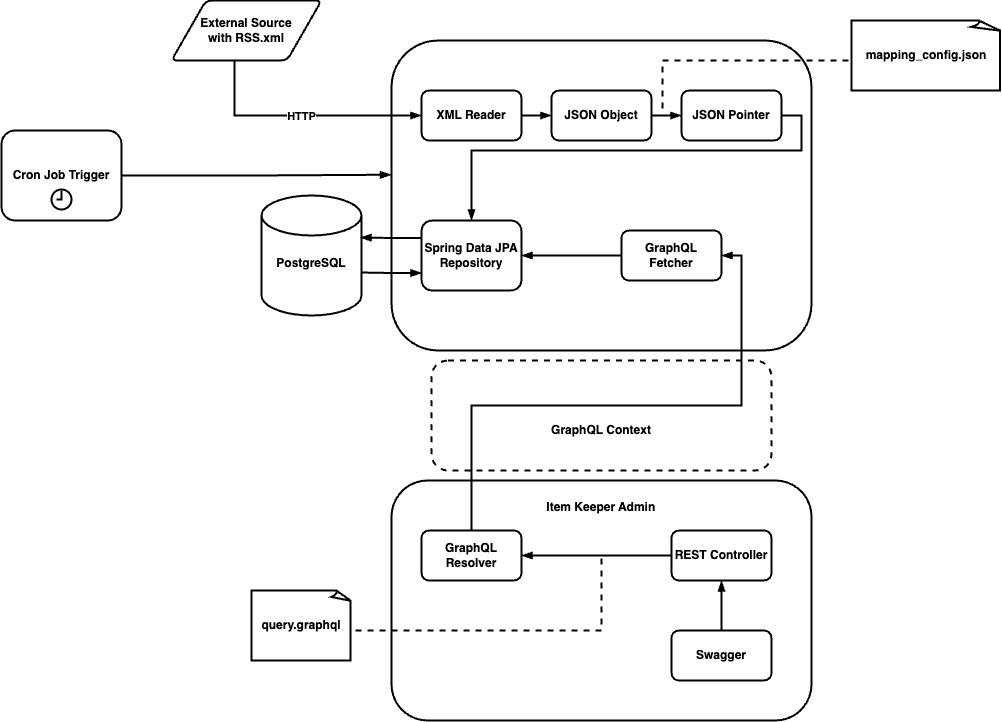

The diagram above was exported from draw.io. Its source (the exported page's mxGraphModel, read from the mxfile embedded in the PNG):
<mxGraphModel dx="2110" dy="856" grid="1" gridSize="10" guides="1" tooltips="1" connect="1" arrows="1" fold="1" page="1" pageScale="1" pageWidth="827" pageHeight="1169" math="0" shadow="0">
  <root>
    <mxCell id="0" />
    <mxCell id="1" parent="0" />
    <mxCell id="XGxnjGobT4HnJy-b3B7H-6" value="&lt;div style=&quot;text-align: center;&quot;&gt;&lt;b style=&quot;background-color: initial;&quot;&gt;&amp;nbsp; &amp;nbsp; &amp;nbsp; &amp;nbsp; &amp;nbsp; &amp;nbsp; &amp;nbsp; &amp;nbsp; &amp;nbsp; &amp;nbsp; &amp;nbsp; &amp;nbsp; &amp;nbsp; &amp;nbsp; &amp;nbsp; &amp;nbsp; &amp;nbsp; &amp;nbsp; &amp;nbsp; &amp;nbsp; &amp;nbsp; &amp;nbsp; &amp;nbsp; &amp;nbsp; &amp;nbsp; &amp;nbsp;Item Keeper&lt;/b&gt;&lt;/div&gt;&lt;b&gt;&lt;br&gt;&lt;br&gt;&lt;br&gt;&lt;br&gt;&lt;br&gt;&lt;br&gt;&lt;br&gt;&lt;br&gt;&lt;br&gt;&lt;br&gt;&lt;br&gt;&lt;br&gt;&lt;br&gt;&lt;/b&gt;" style="rounded=1;whiteSpace=wrap;html=1;align=left;strokeWidth=2;" vertex="1" parent="1">
      <mxGeometry x="310" y="80" width="420" height="310" as="geometry" />
    </mxCell>
    <mxCell id="XGxnjGobT4HnJy-b3B7H-7" value="&lt;b&gt;External Source &lt;br&gt;with RSS.xml&lt;/b&gt;" style="shape=parallelogram;html=1;strokeWidth=2;perimeter=parallelogramPerimeter;whiteSpace=wrap;rounded=1;arcSize=12;size=0.23;" vertex="1" parent="1">
      <mxGeometry x="90" y="40" width="150" height="60" as="geometry" />
    </mxCell>
    <mxCell id="XGxnjGobT4HnJy-b3B7H-8" value="" style="endArrow=blockThin;html=1;rounded=0;entryX=0;entryY=0.5;entryDx=0;entryDy=0;strokeWidth=2;endFill=1;" edge="1" parent="1" target="XGxnjGobT4HnJy-b3B7H-12">
      <mxGeometry relative="1" as="geometry">
        <mxPoint x="153" y="100" as="sourcePoint" />
        <mxPoint x="153" y="170" as="targetPoint" />
        <Array as="points">
          <mxPoint x="153" y="155" />
        </Array>
      </mxGeometry>
    </mxCell>
    <mxCell id="XGxnjGobT4HnJy-b3B7H-9" value="&lt;b&gt;HTTP&lt;/b&gt;" style="edgeLabel;resizable=0;html=1;;align=center;verticalAlign=middle;" connectable="0" vertex="1" parent="XGxnjGobT4HnJy-b3B7H-8">
      <mxGeometry relative="1" as="geometry" />
    </mxCell>
    <mxCell id="XGxnjGobT4HnJy-b3B7H-11" value="&lt;b&gt;&lt;br&gt;PostgreSQL&lt;/b&gt;" style="strokeWidth=2;html=1;shape=mxgraph.flowchart.database;whiteSpace=wrap;" vertex="1" parent="1">
      <mxGeometry x="180" y="235" width="100" height="120" as="geometry" />
    </mxCell>
    <mxCell id="XGxnjGobT4HnJy-b3B7H-14" style="edgeStyle=orthogonalEdgeStyle;rounded=0;orthogonalLoop=1;jettySize=auto;html=1;exitX=1;exitY=0.5;exitDx=0;exitDy=0;strokeWidth=2;endArrow=blockThin;endFill=1;" edge="1" parent="1" source="XGxnjGobT4HnJy-b3B7H-12" target="XGxnjGobT4HnJy-b3B7H-13">
      <mxGeometry relative="1" as="geometry" />
    </mxCell>
    <mxCell id="XGxnjGobT4HnJy-b3B7H-12" value="&lt;b&gt;XML Reader&lt;/b&gt;" style="rounded=1;whiteSpace=wrap;html=1;strokeWidth=2;" vertex="1" parent="1">
      <mxGeometry x="340" y="130" width="100" height="50" as="geometry" />
    </mxCell>
    <mxCell id="XGxnjGobT4HnJy-b3B7H-16" style="edgeStyle=orthogonalEdgeStyle;rounded=0;orthogonalLoop=1;jettySize=auto;html=1;exitX=1;exitY=0.5;exitDx=0;exitDy=0;entryX=0;entryY=0.5;entryDx=0;entryDy=0;strokeWidth=2;endArrow=blockThin;endFill=1;" edge="1" parent="1" source="XGxnjGobT4HnJy-b3B7H-13" target="XGxnjGobT4HnJy-b3B7H-15">
      <mxGeometry relative="1" as="geometry" />
    </mxCell>
    <mxCell id="XGxnjGobT4HnJy-b3B7H-13" value="&lt;b&gt;JSON Object&lt;/b&gt;" style="rounded=1;whiteSpace=wrap;html=1;strokeWidth=2;" vertex="1" parent="1">
      <mxGeometry x="470" y="130" width="100" height="50" as="geometry" />
    </mxCell>
    <mxCell id="XGxnjGobT4HnJy-b3B7H-18" style="edgeStyle=orthogonalEdgeStyle;rounded=0;orthogonalLoop=1;jettySize=auto;html=1;exitX=1;exitY=0.5;exitDx=0;exitDy=0;entryX=0.5;entryY=0;entryDx=0;entryDy=0;strokeWidth=2;endArrow=blockThin;endFill=1;" edge="1" parent="1" source="XGxnjGobT4HnJy-b3B7H-15" target="XGxnjGobT4HnJy-b3B7H-17">
      <mxGeometry relative="1" as="geometry">
        <Array as="points">
          <mxPoint x="720" y="155" />
          <mxPoint x="720" y="190" />
          <mxPoint x="390" y="190" />
        </Array>
      </mxGeometry>
    </mxCell>
    <mxCell id="XGxnjGobT4HnJy-b3B7H-15" value="&lt;b&gt;JSON Pointer&lt;/b&gt;" style="rounded=1;whiteSpace=wrap;html=1;strokeWidth=2;" vertex="1" parent="1">
      <mxGeometry x="600" y="130" width="100" height="50" as="geometry" />
    </mxCell>
    <mxCell id="XGxnjGobT4HnJy-b3B7H-22" style="edgeStyle=orthogonalEdgeStyle;rounded=0;orthogonalLoop=1;jettySize=auto;html=1;exitX=1;exitY=0.5;exitDx=0;exitDy=0;endArrow=none;endFill=0;strokeWidth=2;startArrow=blockThin;startFill=1;" edge="1" parent="1" source="XGxnjGobT4HnJy-b3B7H-17" target="XGxnjGobT4HnJy-b3B7H-21">
      <mxGeometry relative="1" as="geometry" />
    </mxCell>
    <mxCell id="XGxnjGobT4HnJy-b3B7H-17" value="&lt;b&gt;Spring Data JPA&lt;br&gt;Repository&lt;br&gt;&lt;/b&gt;" style="rounded=1;whiteSpace=wrap;html=1;strokeWidth=2;" vertex="1" parent="1">
      <mxGeometry x="340" y="260" width="100" height="70" as="geometry" />
    </mxCell>
    <mxCell id="XGxnjGobT4HnJy-b3B7H-19" style="edgeStyle=orthogonalEdgeStyle;rounded=0;orthogonalLoop=1;jettySize=auto;html=1;exitX=0;exitY=0.25;exitDx=0;exitDy=0;entryX=0.99;entryY=0.35;entryDx=0;entryDy=0;entryPerimeter=0;strokeWidth=2;endArrow=blockThin;endFill=1;" edge="1" parent="1" source="XGxnjGobT4HnJy-b3B7H-17" target="XGxnjGobT4HnJy-b3B7H-11">
      <mxGeometry relative="1" as="geometry" />
    </mxCell>
    <mxCell id="XGxnjGobT4HnJy-b3B7H-20" style="edgeStyle=orthogonalEdgeStyle;rounded=0;orthogonalLoop=1;jettySize=auto;html=1;exitX=0;exitY=0.75;exitDx=0;exitDy=0;entryX=1.01;entryY=0.642;entryDx=0;entryDy=0;entryPerimeter=0;startArrow=blockThin;startFill=1;endArrow=none;endFill=0;strokeWidth=2;" edge="1" parent="1" source="XGxnjGobT4HnJy-b3B7H-17" target="XGxnjGobT4HnJy-b3B7H-11">
      <mxGeometry relative="1" as="geometry" />
    </mxCell>
    <mxCell id="XGxnjGobT4HnJy-b3B7H-21" value="&lt;b&gt;GraphQL Fetcher&lt;/b&gt;" style="rounded=1;whiteSpace=wrap;html=1;strokeWidth=2;" vertex="1" parent="1">
      <mxGeometry x="540" y="270" width="100" height="50" as="geometry" />
    </mxCell>
    <mxCell id="XGxnjGobT4HnJy-b3B7H-24" style="edgeStyle=orthogonalEdgeStyle;rounded=0;orthogonalLoop=1;jettySize=auto;html=1;exitX=0;exitY=0.5;exitDx=0;exitDy=0;exitPerimeter=0;strokeWidth=2;dashed=1;endArrow=none;endFill=0;" edge="1" parent="1" source="XGxnjGobT4HnJy-b3B7H-23">
      <mxGeometry relative="1" as="geometry">
        <mxPoint x="804" y="40" as="sourcePoint" />
        <mxPoint x="581" y="154" as="targetPoint" />
        <Array as="points">
          <mxPoint x="790" y="100" />
          <mxPoint x="581" y="100" />
        </Array>
      </mxGeometry>
    </mxCell>
    <mxCell id="XGxnjGobT4HnJy-b3B7H-23" value="&lt;b&gt;mapping_config.json&lt;/b&gt;" style="whiteSpace=wrap;html=1;shape=mxgraph.basic.document;strokeWidth=2;" vertex="1" parent="1">
      <mxGeometry x="770" y="60" width="150" height="70" as="geometry" />
    </mxCell>
    <mxCell id="XGxnjGobT4HnJy-b3B7H-25" value="&lt;b&gt;&amp;nbsp; &amp;nbsp; &amp;nbsp; &amp;nbsp; &amp;nbsp; &amp;nbsp; &amp;nbsp; &amp;nbsp; &amp;nbsp; &amp;nbsp; &amp;nbsp; &amp;nbsp; &amp;nbsp; &amp;nbsp; &amp;nbsp; &amp;nbsp; &amp;nbsp; &amp;nbsp; &amp;nbsp; &amp;nbsp; &amp;nbsp; &amp;nbsp; &amp;nbsp; Item Keeper Admin&lt;br&gt;&lt;br&gt;&lt;br&gt;&lt;br&gt;&lt;br&gt;&lt;br&gt;&lt;br&gt;&lt;br&gt;&lt;br&gt;&lt;br&gt;&lt;br&gt;&lt;br&gt;&lt;br&gt;&lt;br&gt;&lt;/b&gt;" style="rounded=1;whiteSpace=wrap;html=1;align=left;strokeWidth=2;" vertex="1" parent="1">
      <mxGeometry x="310" y="520" width="420" height="240" as="geometry" />
    </mxCell>
    <mxCell id="XGxnjGobT4HnJy-b3B7H-46" style="edgeStyle=orthogonalEdgeStyle;rounded=0;orthogonalLoop=1;jettySize=auto;html=1;exitX=0.5;exitY=0;exitDx=0;exitDy=0;entryX=1;entryY=0.5;entryDx=0;entryDy=0;strokeWidth=2;endArrow=blockThin;endFill=1;" edge="1" parent="1" source="XGxnjGobT4HnJy-b3B7H-26" target="XGxnjGobT4HnJy-b3B7H-21">
      <mxGeometry relative="1" as="geometry" />
    </mxCell>
    <mxCell id="XGxnjGobT4HnJy-b3B7H-26" value="&lt;b&gt;GraphQL&lt;br&gt;Resolver&lt;/b&gt;" style="rounded=1;whiteSpace=wrap;html=1;strokeWidth=2;" vertex="1" parent="1">
      <mxGeometry x="340" y="570" width="100" height="50" as="geometry" />
    </mxCell>
    <mxCell id="XGxnjGobT4HnJy-b3B7H-34" style="edgeStyle=orthogonalEdgeStyle;rounded=0;orthogonalLoop=1;jettySize=auto;html=1;exitX=0.5;exitY=0;exitDx=0;exitDy=0;entryX=0.5;entryY=1;entryDx=0;entryDy=0;endArrow=blockThin;endFill=1;strokeWidth=2;" edge="1" parent="1" source="XGxnjGobT4HnJy-b3B7H-28" target="XGxnjGobT4HnJy-b3B7H-33">
      <mxGeometry relative="1" as="geometry" />
    </mxCell>
    <mxCell id="XGxnjGobT4HnJy-b3B7H-28" value="&lt;b&gt;Swagger&lt;/b&gt;" style="rounded=1;whiteSpace=wrap;html=1;strokeWidth=2;" vertex="1" parent="1">
      <mxGeometry x="590" y="670" width="100" height="50" as="geometry" />
    </mxCell>
    <mxCell id="XGxnjGobT4HnJy-b3B7H-36" style="edgeStyle=orthogonalEdgeStyle;rounded=0;orthogonalLoop=1;jettySize=auto;html=1;exitX=0.5;exitY=1;exitDx=0;exitDy=0;exitPerimeter=0;endArrow=none;endFill=0;dashed=1;strokeWidth=2;" edge="1" parent="1" source="XGxnjGobT4HnJy-b3B7H-29">
      <mxGeometry relative="1" as="geometry">
        <mxPoint x="520" y="595" as="targetPoint" />
        <Array as="points">
          <mxPoint x="230" y="670" />
          <mxPoint x="520" y="670" />
        </Array>
      </mxGeometry>
    </mxCell>
    <mxCell id="XGxnjGobT4HnJy-b3B7H-29" value="&lt;b&gt;query.graphql&lt;/b&gt;" style="whiteSpace=wrap;html=1;shape=mxgraph.basic.document;strokeWidth=2;" vertex="1" parent="1">
      <mxGeometry x="170" y="630" width="100" height="70" as="geometry" />
    </mxCell>
    <mxCell id="XGxnjGobT4HnJy-b3B7H-35" style="edgeStyle=orthogonalEdgeStyle;rounded=0;orthogonalLoop=1;jettySize=auto;html=1;exitX=0;exitY=0.5;exitDx=0;exitDy=0;entryX=1;entryY=0.5;entryDx=0;entryDy=0;endArrow=blockThin;endFill=1;strokeWidth=2;" edge="1" parent="1" source="XGxnjGobT4HnJy-b3B7H-33" target="XGxnjGobT4HnJy-b3B7H-26">
      <mxGeometry relative="1" as="geometry" />
    </mxCell>
    <mxCell id="XGxnjGobT4HnJy-b3B7H-33" value="&lt;b&gt;REST Controller&lt;/b&gt;" style="rounded=1;whiteSpace=wrap;html=1;strokeWidth=2;" vertex="1" parent="1">
      <mxGeometry x="590" y="570" width="100" height="50" as="geometry" />
    </mxCell>
    <mxCell id="XGxnjGobT4HnJy-b3B7H-37" value="&lt;b&gt;&lt;br&gt;&lt;br&gt;GraphQL Context&lt;/b&gt;" style="rounded=1;whiteSpace=wrap;html=1;fillColor=none;strokeWidth=2;dashed=1;" vertex="1" parent="1">
      <mxGeometry x="350" y="400" width="340" height="110" as="geometry" />
    </mxCell>
    <mxCell id="XGxnjGobT4HnJy-b3B7H-42" value="&lt;b&gt;Cron Job Trigger&lt;/b&gt;" style="rounded=1;whiteSpace=wrap;html=1;strokeWidth=2;" vertex="1" parent="1">
      <mxGeometry x="-80" y="170" width="120" height="90" as="geometry" />
    </mxCell>
    <mxCell id="XGxnjGobT4HnJy-b3B7H-41" value="" style="html=1;verticalLabelPosition=bottom;align=center;labelBackgroundColor=#ffffff;verticalAlign=top;strokeWidth=2;strokeColor=#000000;shadow=0;dashed=0;shape=mxgraph.ios7.icons.clock;" vertex="1" parent="1">
      <mxGeometry x="-30" y="229" width="20" height="20" as="geometry" />
    </mxCell>
    <mxCell id="XGxnjGobT4HnJy-b3B7H-44" style="edgeStyle=orthogonalEdgeStyle;rounded=0;orthogonalLoop=1;jettySize=auto;html=1;exitX=1;exitY=0.5;exitDx=0;exitDy=0;entryX=-0.001;entryY=0.433;entryDx=0;entryDy=0;entryPerimeter=0;strokeWidth=2;endArrow=blockThin;endFill=1;" edge="1" parent="1" source="XGxnjGobT4HnJy-b3B7H-42" target="XGxnjGobT4HnJy-b3B7H-6">
      <mxGeometry relative="1" as="geometry" />
    </mxCell>
  </root>
</mxGraphModel>